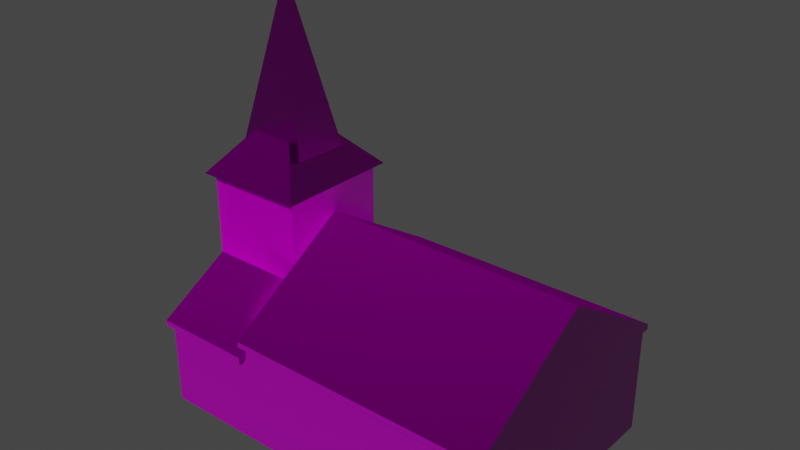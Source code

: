 # Source: Church.blend  (saved by Blender 2.93.20; exported with 4.5.12 LTS)
import bpy
from mathutils import Matrix  # noqa: F401  (used for matrix-valued properties, if any)

bpy.ops.wm.read_factory_settings(use_empty=True)
scene = bpy.context.scene
scene.name = 'Scene'

# ---- collections
col_collection = bpy.data.collections.new('Collection'); scene.collection.children.link(col_collection)
col_mesh = bpy.data.collections.new('Mesh'); scene.collection.children.link(col_mesh)
col_rig = bpy.data.collections.new('Rig'); scene.collection.children.link(col_rig)
col_collision = bpy.data.collections.new('Collision'); scene.collection.children.link(col_collision)
col_extras = bpy.data.collections.new('Extras'); scene.collection.children.link(col_extras)

# ---- images (referenced by path relative to the original .blend; pixels are not part of the script)
import os
ASSET_DIR = os.environ.get("B2B_ASSET_DIR", "")  # directory of the original .blend (textures are referenced by path, not embedded)
HERE = os.path.dirname(os.path.abspath(__file__))  # packed textures are extracted next to this script under _unpacked/

def load_image(name, relpath, width, height, colorspace="sRGB"):
    """Load a texture the original file referenced (path relative to the .blend, or extracted next to this script)."""
    p = next((c for c in (os.path.join(HERE, relpath), os.path.join(ASSET_DIR, relpath)) if relpath and os.path.exists(c)), "")
    if p:
        img = bpy.data.images.load(p, check_existing=True)
        img.name = name
    else:  # same state as the original file: an image datablock whose file is absent (Cycles renders it pink)
        img = bpy.data.images.new(name, width, height)
        img.source = "FILE"
        img.filepath = "//" + (relpath or name)
    img.colorspace_settings.name = colorspace
    return img
img_tl2lagdl_2k_albedo_jpg = load_image('tl2lagdl_2K_Albedo.jpg', 'tl2lagdl_2K_Albedo.jpg', 1024, 1024, 'sRGB')
img_tl2lagdl_2k_ao_jpg = load_image('tl2lagdl_2K_AO.jpg', 'tl2lagdl_2K_AO.jpg', 1024, 1024, 'Non-Color')
img_tl2lagdl_2k_roughness_jpg = load_image('tl2lagdl_2K_Roughness.jpg', 'tl2lagdl_2K_Roughness.jpg', 1024, 1024, 'Non-Color')
img_tl2lagdl_2k_normal_jpg = load_image('tl2lagdl_2K_Normal.jpg', 'tl2lagdl_2K_Normal.jpg', 1024, 1024, 'Non-Color')
img_ubqnag0aw_2k_displacement_jpg = load_image('ubqnag0aw_2K_Displacement.jpg', 'ubqnag0aw_2K_Displacement.jpg', 1024, 1024, 'sRGB')
img_ubqnag0aw_2k_normal_jpg = load_image('ubqnag0aw_2K_Normal.jpg', 'ubqnag0aw_2K_Normal.jpg', 1024, 1024, 'Non-Color')
img_ubqnag0aw_2k_albedo_jpg = load_image('ubqnag0aw_2K_Albedo.jpg', 'ubqnag0aw_2K_Albedo.jpg', 1024, 1024, 'sRGB')
img_ubqnag0aw_2k_roughness_jpg = load_image('ubqnag0aw_2K_Roughness.jpg', 'ubqnag0aw_2K_Roughness.jpg', 1024, 1024, 'Non-Color')

# ---- materials (node trees are filled in below, after node groups)
mat_fishscale_roof_tl2lagdl = bpy.data.materials.new('Fishscale_Roof_tl2lagdl')
mat_fishscale_roof_tl2lagdl.use_transparent_shadow = False
mat_church_outside = bpy.data.materials.new('church_outside')
mat_church_outside.use_transparent_shadow = False

# ---- material node trees
mat_fishscale_roof_tl2lagdl.use_nodes = True; mat_fishscale_roof_tl2lagdl.node_tree.nodes.clear()
_N = mat_fishscale_roof_tl2lagdl.node_tree.nodes; _L = mat_fishscale_roof_tl2lagdl.node_tree.links
n0 = _N.new('ShaderNodeBsdfPrincipled'); n0.name = 'Principled BSDF'; n0.location = (10, 300)
n0.subsurface_method = 'BURLEY'
n0.inputs[1].default_value = 1.0
n0.inputs[3].default_value = 1.45
n0.inputs[27].default_value = (0.0, 0.0, 0.0, 1.0)
n0.inputs[28].default_value = 1.0
n1 = _N.new('ShaderNodeMix'); n1.name = 'Mix'; n1.location = (-250, 320)
n1.data_type = 'RGBA'
n1.blend_type = 'MULTIPLY'
n2 = _N.new('ShaderNodeTexImage'); n2.name = 'Image Texture'; n2.location = (-640, 460)
n2.image = img_tl2lagdl_2k_albedo_jpg
n3 = _N.new('ShaderNodeTexImage'); n3.name = 'Image Texture.001'; n3.location = (-640, 200)
n3.image = img_tl2lagdl_2k_ao_jpg
n4 = _N.new('ShaderNodeTexImage'); n4.name = 'Image Texture.002'; n4.location = (-1150, -60)
n4.image = img_tl2lagdl_2k_roughness_jpg
n5 = _N.new('ShaderNodeTexImage'); n5.name = 'Image Texture.003'; n5.location = (-640, -207)
n5.image = img_tl2lagdl_2k_normal_jpg
n6 = _N.new('ShaderNodeNormalMap'); n6.name = 'Normal Map'; n6.location = (-250, -170)
n7 = _N.new('ShaderNodeOutputMaterial'); n7.name = 'Material Output'; n7.location = (300, 300)
n8 = _N.new('ShaderNodeTexCoord'); n8.name = 'Texture Coordinate'; n8.location = (-1833, 271)
n9 = _N.new('ShaderNodeMapping'); n9.name = 'Mapping'; n9.location = (-1480, 254)
_L.new(n0.outputs[0], n7.inputs[0])
_L.new(n2.outputs[0], n1.inputs[6])
_L.new(n3.outputs[0], n1.inputs[7])
_L.new(n1.outputs[2], n0.inputs[0])
_L.new(n4.outputs[0], n0.inputs[2])
_L.new(n5.outputs[0], n6.inputs[1])
_L.new(n6.outputs[0], n0.inputs[5])
_L.new(n8.outputs[2], n9.inputs[0])
_L.new(n9.outputs[0], n4.inputs[0])
_L.new(n9.outputs[0], n2.inputs[0])
_L.new(n9.outputs[0], n3.inputs[0])
_L.new(n9.outputs[0], n5.inputs[0])
n7.is_active_output = True
mat_church_outside.use_nodes = True; mat_church_outside.node_tree.nodes.clear()
_N = mat_church_outside.node_tree.nodes; _L = mat_church_outside.node_tree.links
n0 = _N.new('ShaderNodeBsdfPrincipled'); n0.name = 'Principled BSDF'; n0.location = (40, 300)
n0.distribution = 'GGX'
n0.subsurface_method = 'BURLEY'
n0.inputs[3].default_value = 1.45
n0.inputs[27].default_value = (0.0, 0.0, 0.0, 1.0)
n0.inputs[28].default_value = 1.0
n1 = _N.new('ShaderNodeNormalMap'); n1.name = 'Normal Map'; n1.location = (-220, -140)
n2 = _N.new('ShaderNodeOutputMaterial'); n2.name = 'Material Output'; n2.location = (560, -220)
n3 = _N.new('ShaderNodeDisplacement'); n3.name = 'Displacement'; n3.location = (-120, -420)
n3.inputs[2].default_value = 1.0
n4 = _N.new('ShaderNodeTexImage'); n4.name = 'Image Texture.002'; n4.location = (-620, -580)
n4.image = img_ubqnag0aw_2k_displacement_jpg
n5 = _N.new('ShaderNodeTexImage'); n5.name = 'Image Texture.001'; n5.location = (-620, -300)
n5.image = img_ubqnag0aw_2k_normal_jpg
n6 = _N.new('ShaderNodeTexImage'); n6.name = 'Image Texture'; n6.location = (-600, 360)
n6.image = img_ubqnag0aw_2k_albedo_jpg
n7 = _N.new('ShaderNodeTexImage'); n7.name = 'Image Texture.003'; n7.location = (-600, 60)
n7.image = img_ubqnag0aw_2k_roughness_jpg
n8 = _N.new('ShaderNodeMapping'); n8.name = 'Mapping'; n8.location = (-980, 0)
n8.inputs[3].default_value = (5.0, 5.0, 5.0)
n9 = _N.new('ShaderNodeTexCoord'); n9.name = 'Texture Coordinate'; n9.location = (-1280, -20)
_L.new(n0.outputs[0], n2.inputs[0])
_L.new(n6.outputs[0], n0.inputs[0])
_L.new(n5.outputs[0], n1.inputs[1])
_L.new(n1.outputs[0], n0.inputs[5])
_L.new(n4.outputs[0], n3.inputs[3])
_L.new(n3.outputs[0], n2.inputs[2])
_L.new(n7.outputs[0], n0.inputs[2])
_L.new(n8.outputs[0], n6.inputs[0])
_L.new(n8.outputs[0], n7.inputs[0])
_L.new(n8.outputs[0], n5.inputs[0])
_L.new(n8.outputs[0], n4.inputs[0])
_L.new(n9.outputs[2], n8.inputs[0])
n2.is_active_output = True

# ---- world
world_world = bpy.data.worlds.new('World'); scene.world = world_world
world_world.use_nodes = True; world_world.node_tree.nodes.clear()
_N = world_world.node_tree.nodes; _L = world_world.node_tree.links
n0 = _N.new('ShaderNodeOutputWorld'); n0.name = 'World Output'; n0.location = (300, 300)
n1 = _N.new('ShaderNodeBackground'); n1.name = 'Background'; n1.location = (10, 300)
n1.inputs[0].default_value = (0.05088, 0.05088, 0.05088, 1.0)
_L.new(n1.outputs[0], n0.inputs[0])
n0.is_active_output = True
world_world.color = (0.05088, 0.05088, 0.05088)
world_world.use_sun_shadow = False
world_world.sun_shadow_jitter_overblur = 0.0

# ---- meshes
me_cube_002 = bpy.data.meshes.new('Cube.002')
me_cube_002.from_pydata([(-1.36, -1.718, -3.828), (-0.03885, -0.04907, 3.828), (-1.36, 1.718, -3.828), (-0.03885, 0.04907, 3.828), (1.36, -1.718, -3.828), (0.03885, -0.04907, 3.828), (1.36, 1.718, -3.828), (0.03885, 0.04907, 3.828)], [], [(0, 1, 3, 2), (2, 3, 7, 6), (6, 7, 5, 4), (4, 5, 1, 0), (2, 6, 4, 0), (7, 3, 1, 5)])
_uv = me_cube_002.uv_layers.new(name='UVMap')
_uv.uv.foreach_set('vector', [-0.5524, -1.845, 0.4699, 2.845, 0.5301, 2.845, 1.552, -1.845, -0.3332, -1.845, 0.4762, 2.845, 0.5238, 2.845, 1.333, -1.845, 1.552, -1.845, 0.5301, 2.845, 0.4699, 2.845, -0.5524, -1.845, 1.333, -1.845, 0.5238, 2.845, 0.4762, 2.845, -0.3332, -1.845, -0.3332, 1.552, 1.333, 1.552, 1.333, -0.5524, -0.3332, -0.5524, 0.5238, 0.5301, 0.4762, 0.5301, 0.4762, 0.4699, 0.5238, 0.4699])
me_cube_002.materials.append(mat_fishscale_roof_tl2lagdl)
me_cube_002.use_remesh_fix_poles = True
me_cube_002.use_remesh_preserve_attributes = False
me_cube_002.update()
me_cube_004 = bpy.data.meshes.new('Cube.004')
me_cube_004.from_pydata([(-2.25, -1.404, -3.306), (-2.25, -1.404, 0.6936), (-2.25, 1.596, -3.306), (-2.25, 1.596, 0.6936), (2.25, -1.404, -3.306), (2.25, -1.404, 0.6936), (2.25, 1.596, -3.306), (2.25, 1.596, 0.6936), (-2.25, -1.788, 0.6936), (-2.25, 1.596, 0.6936), (2.25, 1.596, 0.6936), (2.25, -1.788, 0.6936), (-2.25, -1.788, 0.951), (-2.25, 1.596, 2.888), (2.25, 1.596, 2.888), (2.25, -1.788, 0.951), (-2.25, 1.596, -3.306), (-2.25, 1.596, -0.3064), (-2.25, 6.596, -3.306), (-2.25, 6.596, -0.3064), (2.25, 1.596, -3.306), (2.25, 1.596, -0.3064), (2.25, 6.596, -3.306), (2.25, 6.596, -0.3064), (-2.25, 1.596, 6.694), (-2.25, 6.596, 6.694), (2.25, 6.596, 6.694), (2.25, 1.596, 6.694), (-2.25, 1.596, 6.694), (-2.25, 6.596, 6.694), (2.25, 6.596, 6.694), (2.25, 1.596, 6.694), (-2.25, 1.596, 6.694), (-2.25, 6.596, 6.694), (2.25, 6.596, 6.694), (2.25, 1.596, 6.694), (-2.558, 1.254, 6.694), (-2.558, 6.938, 6.694), (2.558, 6.938, 6.694), (2.558, 1.254, 6.694), (-0.25, 4.096, 9.694), (-0.25, 4.096, 9.694), (-0.25, 4.096, 9.694), (-0.25, 4.096, 9.694), (2.25, 9.596, -3.306), (2.25, 9.596, 0.6936), (2.25, 6.596, -3.306), (2.25, 6.596, 0.6936), (-2.25, 9.596, -3.306), (-2.25, 9.596, 0.6936), (-2.25, 6.596, -3.306), (-2.25, 6.596, 0.6936), (2.25, 9.981, 0.6936), (2.25, 6.596, 0.6936), (-2.25, 6.596, 0.6936), (-2.25, 9.981, 0.6936), (2.25, 9.981, 0.951), (2.25, 6.596, 2.888), (-2.25, 6.596, 2.888), (-2.25, 9.981, 0.951), (-2.25, 9.981, 0.6936), (2.25, 9.981, 0.6936), (-2.25, 9.981, 0.951), (2.25, 9.981, 0.951), (2.25, -1.404, -3.306), (2.25, -1.404, 1.46), (2.25, 9.596, -3.306), (2.25, 9.596, 1.46), (14.25, -1.404, -3.306), (14.25, -1.404, 1.46), (14.25, 9.596, -3.306), (14.25, 9.596, 1.46), (2.25, -1.788, 1.46), (2.25, 9.981, 1.46), (14.25, 9.981, 1.46), (14.25, -1.788, 1.46), (2.25, -1.788, 1.719), (2.25, 9.981, 1.719), (14.25, 9.981, 1.719), (14.25, -1.788, 1.719), (2.25, 4.096, 5.354), (2.25, 4.096, 5.354), (14.25, 4.096, 5.354), (14.25, 4.096, 5.354)], [], [(0, 1, 3, 2), (2, 3, 7, 6), (6, 7, 5, 4), (4, 5, 1, 0), (2, 6, 4, 0), (7, 3, 9, 10), (11, 10, 14, 15), (5, 7, 10, 11), (3, 1, 8, 9), (1, 5, 11, 8), (14, 13, 12, 15), (9, 8, 12, 13), (8, 11, 15, 12), (10, 9, 13, 14), (16, 17, 19, 18), (18, 19, 23, 22), (22, 23, 21, 20), (20, 21, 17, 16), (18, 22, 20, 16), (21, 23, 26, 27), (24, 27, 31, 28), (19, 17, 24, 25), (17, 21, 27, 24), (23, 19, 25, 26), (28, 31, 35, 32), (26, 25, 29, 30), (27, 26, 30, 31), (25, 24, 28, 29), (35, 34, 38, 39), (30, 29, 33, 34), (31, 30, 34, 35), (29, 28, 32, 33), (39, 38, 42, 43), (33, 32, 36, 37), (32, 35, 39, 36), (34, 33, 37, 38), (42, 41, 40, 43), (37, 36, 40, 41), (36, 39, 43, 40), (38, 37, 41, 42), (44, 45, 47, 46), (46, 47, 51, 50), (50, 51, 49, 48), (48, 49, 45, 44), (46, 50, 48, 44), (51, 47, 53, 54), (55, 54, 58, 59), (49, 51, 54, 55), (47, 45, 52, 53), (45, 49, 55, 52), (58, 57, 56, 59), (53, 52, 56, 57), (59, 56, 63, 62), (54, 53, 57, 58), (61, 60, 62, 63), (52, 55, 60, 61), (56, 52, 61, 63), (55, 59, 62, 60), (64, 65, 67, 66), (66, 67, 71, 70), (70, 71, 69, 68), (68, 69, 65, 64), (66, 70, 68, 64), (67, 65, 72, 73), (73, 72, 76, 77), (65, 69, 75, 72), (71, 67, 73, 74), (69, 71, 74, 75), (76, 79, 83, 80), (72, 75, 79, 76), (74, 73, 77, 78), (75, 74, 78, 79), (82, 81, 80, 83), (78, 77, 81, 82), (79, 78, 82, 83), (77, 76, 80, 81)])
me_cube_004.polygons.foreach_set('material_index', [0, 0, 0, 0, 0, 0, 0, 0, 0, 0, 1, 0, 0, 0, 0, 0, 0, 0, 0, 0, 0, 0, 0, 0, 0, 0, 0, 0, 0, 0, 0, 0, 1, 0, 0, 0, 0, 1, 1, 1, 0, 0, 0, 0, 0, 0, 0, 0, 0, 0, 1, 0, 1, 0, 0, 0, 0, 0, 0, 0, 0, 0, 0, 0, 0, 0, 0, 0, 1, 0, 0, 0, 0, 1, 0, 0])
_uv = me_cube_004.uv_layers.new(name='UVMap')
_uv.uv.foreach_set('vector', [0.1543, 0.1813, 0.1543, 0.4193, 0.3328, 0.4193, 0.3328, 0.1813, 0.2505, 0.1813, 0.2505, 0.4193, 0.5182, 0.4193, 0.5182, 0.1813, 0.3328, 0.1813, 0.3328, 0.4193, 0.1543, 0.4193, 0.1543, 0.1813, 0.5182, 0.1813, 0.5182, 0.4193, 0.2505, 0.4193, 0.2505, 0.1813, 0.2505, 0.3328, 0.5182, 0.3328, 0.5182, 0.1543, 0.2505, 0.1543, 0.5182, 0.3328, 0.2505, 0.3328, 0.2505, 0.3328, 0.5182, 0.3328, 0.1315, 0.4193, 0.3328, 0.4193, 0.3328, 0.5498, 0.1315, 0.4346, 0.5182, 0.1543, 0.5182, 0.3328, 0.5182, 0.3328, 0.5182, 0.1315, 0.2505, 0.3328, 0.2505, 0.1543, 0.2505, 0.1315, 0.2505, 0.3328, 0.2505, 0.1543, 0.5182, 0.1543, 0.5182, 0.1315, 0.2505, 0.1315, -0.9329, -0.6346, -2.942, -0.6346, -2.942, -2.146, -0.9329, -2.146, 0.3328, 0.4193, 0.1315, 0.4193, 0.1315, 0.4346, 0.3328, 0.5498, 0.2505, 0.4193, 0.5182, 0.4193, 0.5182, 0.4346, 0.2505, 0.4346, 0.5182, 0.4193, 0.2505, 0.4193, 0.2505, 0.5498, 0.5182, 0.5498, 0.3328, 0.1813, 0.3328, 0.3598, 0.6303, 0.3598, 0.6303, 0.1813, 0.2505, 0.1813, 0.2505, 0.3598, 0.5182, 0.3598, 0.5182, 0.1813, 0.6303, 0.1813, 0.6303, 0.3598, 0.3328, 0.3598, 0.3328, 0.1813, 0.5182, 0.1813, 0.5182, 0.3598, 0.2505, 0.3598, 0.2505, 0.1813, 0.2505, 0.6303, 0.5182, 0.6303, 0.5182, 0.3328, 0.2505, 0.3328, 0.3328, 0.3598, 0.6303, 0.3598, 0.6303, 0.7763, 0.3328, 0.7763, 0.2505, 0.3328, 0.5182, 0.3328, 0.5182, 0.3328, 0.2505, 0.3328, 0.6303, 0.3598, 0.3328, 0.3598, 0.3328, 0.7763, 0.6303, 0.7763, 0.2505, 0.3598, 0.5182, 0.3598, 0.5182, 0.7763, 0.2505, 0.7763, 0.5182, 0.3598, 0.2505, 0.3598, 0.2505, 0.7763, 0.5182, 0.7763, 0.2505, 0.3328, 0.5182, 0.3328, 0.5182, 0.3328, 0.2505, 0.3328, 0.5182, 0.6303, 0.2505, 0.6303, 0.2505, 0.6303, 0.5182, 0.6303, 0.5182, 0.3328, 0.5182, 0.6303, 0.5182, 0.6303, 0.5182, 0.3328, 0.2505, 0.6303, 0.2505, 0.3328, 0.2505, 0.3328, 0.2505, 0.6303, 0.5182, 0.3328, 0.5182, 0.6303, 0.5365, 0.6506, 0.5365, 0.3125, 0.5182, 0.6303, 0.2505, 0.6303, 0.2505, 0.6303, 0.5182, 0.6303, 0.5182, 0.3328, 0.5182, 0.6303, 0.5182, 0.6303, 0.5182, 0.3328, 0.2505, 0.6303, 0.2505, 0.3328, 0.2505, 0.3328, 0.2505, 0.6303, -0.7963, 0.008621, 2.45, 0.008621, 0.8271, 1.722, 0.8271, 1.722, 0.2505, 0.6303, 0.2505, 0.3328, 0.2322, 0.3125, 0.2322, 0.6506, 0.2505, 0.3328, 0.5182, 0.3328, 0.5365, 0.3125, 0.2322, 0.3125, 0.5182, 0.6303, 0.2505, 0.6303, 0.2322, 0.6506, 0.5365, 0.6506, 0.3695, 0.4816, 0.3695, 0.4816, 0.3695, 0.4816, 0.3695, 0.4816, 2.45, 0.008621, -0.7963, 0.008621, 0.8271, 1.722, 0.8271, 1.722, -1.568, 0.008621, 1.354, 0.008621, -0.2494, 1.722, -0.2494, 1.722, 1.354, 0.008621, -1.568, 0.008621, -0.2494, 1.722, -0.2494, 1.722, 0.8088, 0.1813, 0.8088, 0.4193, 0.6303, 0.4193, 0.6303, 0.1813, 0.5182, 0.1813, 0.5182, 0.4193, 0.2505, 0.4193, 0.2505, 0.1813, 0.6303, 0.1813, 0.6303, 0.4193, 0.8088, 0.4193, 0.8088, 0.1813, 0.2505, 0.1813, 0.2505, 0.4193, 0.5182, 0.4193, 0.5182, 0.1813, 0.5182, 0.6303, 0.2505, 0.6303, 0.2505, 0.8088, 0.5182, 0.8088, 0.2505, 0.6303, 0.5182, 0.6303, 0.5182, 0.6303, 0.2505, 0.6303, 0.8317, 0.4193, 0.6303, 0.4193, 0.6303, 0.5498, 0.8317, 0.4346, 0.2505, 0.8088, 0.2505, 0.6303, 0.2505, 0.6303, 0.2505, 0.8317, 0.5182, 0.6303, 0.5182, 0.8088, 0.5182, 0.8317, 0.5182, 0.6303, 0.5182, 0.8088, 0.2505, 0.8088, 0.2505, 0.8317, 0.5182, 0.8317, -2.942, 1.598, -0.9329, 1.598, -0.9329, 3.109, -2.942, 3.109, 0.6303, 0.4193, 0.8317, 0.4193, 0.8317, 0.4346, 0.6303, 0.5498, 0.2505, 0.8317, 0.5182, 0.8317, 0.5182, 0.8317, 0.2505, 0.8317, 0.2505, 0.4193, 0.5182, 0.4193, 0.5182, 0.5498, 0.2505, 0.5498, 0.5182, 0.4193, 0.2505, 0.4193, 0.2505, 0.4346, 0.5182, 0.4346, 0.5182, 0.8317, 0.2505, 0.8317, 0.2505, 0.8317, 0.5182, 0.8317, 0.5182, 0.8317, 0.5182, 0.8317, 0.5182, 0.8317, 0.5182, 0.8317, 0.2505, 0.8317, 0.2505, 0.8317, 0.2505, 0.8317, 0.2505, 0.8317, 0.1543, 0.1813, 0.1543, 0.4649, 0.8088, 0.4649, 0.8088, 0.1813, 0.5182, 0.1813, 0.5182, 0.4649, 1.232, 0.4649, 1.232, 0.1813, 0.8088, 0.1813, 0.8088, 0.4649, 0.1543, 0.4649, 0.1543, 0.1813, 1.232, 0.1813, 1.232, 0.4649, 0.5182, 0.4649, 0.5182, 0.1813, 0.5182, 0.8088, 1.232, 0.8088, 1.232, 0.1543, 0.5182, 0.1543, 0.5182, 0.8088, 0.5182, 0.1543, 0.5182, 0.1315, 0.5182, 0.8317, 0.8317, 0.4649, 0.1315, 0.4649, 0.1315, 0.4803, 0.8317, 0.4803, 0.5182, 0.1543, 1.232, 0.1543, 1.232, 0.1315, 0.5182, 0.1315, 1.232, 0.8088, 0.5182, 0.8088, 0.5182, 0.8317, 1.232, 0.8317, 1.232, 0.1543, 1.232, 0.8088, 1.232, 0.8317, 1.232, 0.1315, -0.9329, -2.146, 4.425, -2.146, 4.425, 0.4816, -0.9329, 0.4816, 0.5182, 0.4649, 1.232, 0.4649, 1.232, 0.4803, 0.5182, 0.4803, 1.232, 0.4649, 0.5182, 0.4649, 0.5182, 0.4803, 1.232, 0.4803, 0.1315, 0.4649, 0.8317, 0.4649, 0.8317, 0.4803, 0.1315, 0.4803, 1.232, 0.4816, 0.5182, 0.4816, 0.5182, 0.4816, 1.232, 0.4816, 4.425, 3.109, -0.9329, 3.109, -0.9329, 0.4816, 4.425, 0.4816, 0.1315, 0.4803, 0.8317, 0.4803, 0.4816, 0.6966, 0.4816, 0.6966, 0.8317, 0.4803, 0.1315, 0.4803, 0.4816, 0.6966, 0.4816, 0.6966])
me_cube_004.materials.append(mat_church_outside)
me_cube_004.materials.append(mat_fishscale_roof_tl2lagdl)
me_cube_004.use_remesh_fix_poles = True
me_cube_004.use_remesh_preserve_attributes = False
me_cube_004.update()

# ---- objects
ob_dach = bpy.data.objects.new('Dach', me_cube_002)
ob_rightentryblock = bpy.data.objects.new('RightEntryBlock', me_cube_004)

# ---- transforms, parenting, visibility, modifiers, constraints
ob_dach.location = (1.165, 0.01964, 14.51)
ob_dach.rotation_euler = (0.0, -0.0, 1.571)
ob_rightentryblock.location = (1.25, -4.096, 3.306)

# ---- collection membership
col_collection.objects.link(ob_dach)
col_collection.objects.link(ob_rightentryblock)

# ---- scene / render settings (as saved in the file)
scene.frame_start = 1; scene.frame_end = 250; scene.frame_set(1)
scene.render.engine = 'BLENDER_EEVEE_NEXT'
scene.cycles.use_denoising = False
scene.cycles.samples = 128
scene.cycles.sampling_pattern = 'TABULATED_SOBOL'
scene.cycles.use_adaptive_sampling = False
scene.cycles.use_light_tree = False
scene.view_settings.view_transform = 'Filmic'
bpy.context.view_layer.update()

# ---- added for rendering (the .blend has no active camera and no usable light): camera, sun
cam_auto = bpy.data.cameras.new('AutoCamera')
cam_auto.lens = 50.0
cam_auto.sensor_width = 36.0
cam_auto.clip_end = 1000.0
ob_auto_camera = bpy.data.objects.new('AutoCamera', cam_auto)
scene.collection.objects.link(ob_auto_camera)
ob_auto_camera.location = (32.5549, -30.5505, 29.534)
ob_auto_camera.rotation_euler = (1.09748, -7.21219e-08, 0.694738)
scene.camera = ob_auto_camera
light_auto_sun = bpy.data.lights.new('AutoSun', 'SUN')
light_auto_sun.energy = 3.0
light_auto_sun.angle = 0.0523599
ob_auto_sun = bpy.data.objects.new('AutoSun', light_auto_sun)
scene.collection.objects.link(ob_auto_sun)
ob_auto_sun.rotation_euler = (0.872665, 0.174533, 0.523599)
bpy.context.view_layer.update()
